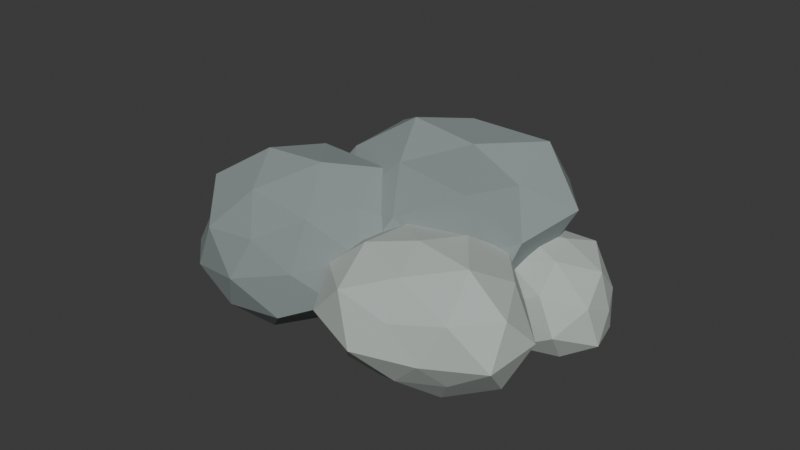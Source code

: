 # Source: StonePile_Source.blend  (saved by Blender 5.2.44; exported with 4.5.12 LTS)
import bpy
from mathutils import Matrix  # noqa: F401  (used for matrix-valued properties, if any)

bpy.ops.wm.read_factory_settings(use_empty=True)
scene = bpy.context.scene
scene.name = 'Scene'

# ---- collections
col_collection = bpy.data.collections.new('Collection'); scene.collection.children.link(col_collection)

# ---- materials (node trees are filled in below, after node groups)
mat_riverstone = bpy.data.materials.new('RiverStone')
mat_riverstone.diffuse_color = (0.26, 0.31, 0.3, 1.0)
mat_riverstonelight = bpy.data.materials.new('RiverStoneLight')
mat_riverstonelight.diffuse_color = (0.46, 0.51, 0.48, 1.0)

# ---- material node trees
mat_riverstone.use_nodes = True; mat_riverstone.node_tree.nodes.clear()
_N = mat_riverstone.node_tree.nodes; _L = mat_riverstone.node_tree.links
n0 = _N.new('ShaderNodeBsdfPrincipled'); n0.name = 'BSDF - Pré-fundamentado'; n0.location = (-200, 100)
n0.inputs[0].default_value = (0.26, 0.31, 0.3, 1.0)
n0.inputs[2].default_value = 0.92
n0.inputs[10].default_value = 0.005
n1 = _N.new('ShaderNodeOutputMaterial'); n1.name = 'Saída de material'; n1.location = (200, 100)
_L.new(n0.outputs[0], n1.inputs[0])
n1.is_active_output = True
mat_riverstonelight.use_nodes = True; mat_riverstonelight.node_tree.nodes.clear()
_N = mat_riverstonelight.node_tree.nodes; _L = mat_riverstonelight.node_tree.links
n0 = _N.new('ShaderNodeBsdfPrincipled'); n0.name = 'BSDF - Pré-fundamentado'; n0.location = (-200, 100)
n0.inputs[0].default_value = (0.46, 0.51, 0.48, 1.0)
n0.inputs[2].default_value = 0.88
n0.inputs[10].default_value = 0.005
n1 = _N.new('ShaderNodeOutputMaterial'); n1.name = 'Saída de material'; n1.location = (200, 100)
_L.new(n0.outputs[0], n1.inputs[0])
n1.is_active_output = True

# ---- world
world_world = bpy.data.worlds.new('World'); scene.world = world_world
world_world.use_nodes = True; world_world.node_tree.nodes.clear()
_N = world_world.node_tree.nodes; _L = world_world.node_tree.links
n0 = _N.new('ShaderNodeOutputWorld'); n0.name = 'World Output'; n0.location = (200, 100)
n1 = _N.new('ShaderNodeBackground'); n1.name = 'Background'; n1.location = (-200, 100)
n1.inputs[0].default_value = (0.05088, 0.05088, 0.05088, 1.0)
_L.new(n1.outputs[0], n0.inputs[0])
n0.is_active_output = True
world_world.color = (0.05088, 0.05088, 0.05088)
world_world.sun_shadow_jitter_overblur = 0.0

# ---- meshes
me_esfera_icosa_drica_019 = bpy.data.meshes.new('Esfera icosaédrica.019')
me_esfera_icosa_drica_019.from_pydata([(0.0, 0.0, -0.3218), (0.3096, -0.1761, -0.1331), (-0.116, -0.2794, -0.1306), (-0.3867, 0.0, -0.1345), (-0.1238, 0.2983, -0.1394), (0.3194, 0.1816, -0.1373), (0.107, -0.2577, 0.1204), (-0.2659, -0.1512, 0.1143), (-0.2863, 0.1628, 0.1231), (0.108, 0.2602, 0.1216), (0.3446, 0.0, 0.1199), (0.0, 0.0, 0.3186), (-0.07333, -0.1766, -0.2671), (0.1683, -0.09567, -0.2341), (0.1129, -0.2719, -0.1571), (0.3433, 0.0, -0.1476), (0.1936, 0.1101, -0.2694), (-0.2155, 0.0, -0.2426), (-0.2688, -0.1529, -0.1429), (-0.06317, 0.1521, -0.2301), (-0.2891, 0.1644, -0.1536), (0.1026, 0.2472, -0.1428), (0.4017, -0.1022, 0.0), (0.4313, 0.1097, 0.0), (0.0, -0.3162, 0.0), (0.227, -0.2445, 0.0), (-0.4408, -0.1121, 0.0), (-0.2439, -0.2627, 0.0), (-0.2195, 0.2364, 0.0), (-0.3509, 0.08924, 0.0), (0.2205, 0.2376, 0.0), (0.0, 0.3339, 0.0), (0.3049, -0.1734, 0.162), (-0.1068, -0.2572, 0.1486), (-0.3153, 0.0, 0.1356), (-0.1057, 0.2547, 0.1471), (0.3188, 0.1813, 0.1694), (0.06773, -0.1631, 0.2467), (0.2423, 0.0, 0.2727), (-0.1913, -0.1088, 0.2662), (-0.1554, 0.08838, 0.2163), (0.07082, 0.1706, 0.258)], [], [(0, 13, 12), (1, 13, 15), (0, 12, 17), (0, 17, 19), (0, 19, 16), (1, 15, 22), (2, 14, 24), (3, 18, 26), (4, 20, 28), (5, 21, 30), (1, 22, 25), (2, 24, 27), (3, 26, 29), (4, 28, 31), (5, 30, 23), (6, 32, 37), (7, 33, 39), (8, 34, 40), (9, 35, 41), (10, 36, 38), (38, 41, 11), (38, 36, 41), (36, 9, 41), (41, 40, 11), (41, 35, 40), (35, 8, 40), (40, 39, 11), (40, 34, 39), (34, 7, 39), (39, 37, 11), (39, 33, 37), (33, 6, 37), (37, 38, 11), (37, 32, 38), (32, 10, 38), (23, 36, 10), (23, 30, 36), (30, 9, 36), (31, 35, 9), (31, 28, 35), (28, 8, 35), (29, 34, 8), (29, 26, 34), (26, 7, 34), (27, 33, 7), (27, 24, 33), (24, 6, 33), (25, 32, 6), (25, 22, 32), (22, 10, 32), (30, 31, 9), (30, 21, 31), (21, 4, 31), (28, 29, 8), (28, 20, 29), (20, 3, 29), (26, 27, 7), (26, 18, 27), (18, 2, 27), (24, 25, 6), (24, 14, 25), (14, 1, 25), (22, 23, 10), (22, 15, 23), (15, 5, 23), (16, 21, 5), (16, 19, 21), (19, 4, 21), (19, 20, 4), (19, 17, 20), (17, 3, 20), (17, 18, 3), (17, 12, 18), (12, 2, 18), (15, 16, 5), (15, 13, 16), (13, 0, 16), (12, 14, 2), (12, 13, 14), (13, 1, 14)])
_uv = me_esfera_icosa_drica_019.uv_layers.new(name='Mapa UV')
_uv.uv.foreach_set('vector', [0.1818, 0.0, 0.2273, 0.07873, 0.1364, 0.07873, 0.2727, 0.1575, 0.3182, 0.07873, 0.3636, 0.1575, 0.9091, 0.0, 0.9545, 0.07873, 0.8636, 0.07873, 0.7273, 0.0, 0.7727, 0.07873, 0.6818, 0.07873, 0.5455, 0.0, 0.5909, 0.07873, 0.5, 0.07873, 0.2727, 0.1575, 0.3636, 0.1575, 0.3182, 0.2362, 0.09091, 0.1575, 0.1818, 0.1575, 0.1364, 0.2362, 0.8182, 0.1575, 0.9091, 0.1575, 0.8636, 0.2362, 0.6364, 0.1575, 0.7273, 0.1575, 0.6818, 0.2362, 0.4545, 0.1575, 0.5455, 0.1575, 0.5, 0.2362, 0.2727, 0.1575, 0.3182, 0.2362, 0.2273, 0.2362, 0.09091, 0.1575, 0.1364, 0.2362, 0.04546, 0.2362, 0.8182, 0.1575, 0.8636, 0.2362, 0.7727, 0.2362, 0.6364, 0.1575, 0.6818, 0.2362, 0.5909, 0.2362, 0.4545, 0.1575, 0.5, 0.2362, 0.4091, 0.2362, 0.1818, 0.3149, 0.2727, 0.3149, 0.2273, 0.3937, 0.0, 0.3149, 0.09091, 0.3149, 0.04546, 0.3937, 0.7273, 0.3149, 0.8182, 0.3149, 0.7727, 0.3937, 0.5455, 0.3149, 0.6364, 0.3149, 0.5909, 0.3937, 0.3636, 0.3149, 0.4545, 0.3149, 0.4091, 0.3937, 0.4091, 0.3937, 0.5, 0.3937, 0.4545, 0.4724, 0.4091, 0.3937, 0.4545, 0.3149, 0.5, 0.3937, 0.4545, 0.3149, 0.5455, 0.3149, 0.5, 0.3937, 0.5909, 0.3937, 0.6818, 0.3937, 0.6364, 0.4724, 0.5909, 0.3937, 0.6364, 0.3149, 0.6818, 0.3937, 0.6364, 0.3149, 0.7273, 0.3149, 0.6818, 0.3937, 0.7727, 0.3937, 0.8636, 0.3937, 0.8182, 0.4724, 0.7727, 0.3937, 0.8182, 0.3149, 0.8636, 0.3937, 0.8182, 0.3149, 0.9091, 0.3149, 0.8636, 0.3937, 0.04546, 0.3937, 0.1364, 0.3937, 0.09091, 0.4724, 0.04546, 0.3937, 0.09091, 0.3149, 0.1364, 0.3937, 0.09091, 0.3149, 0.1818, 0.3149, 0.1364, 0.3937, 0.2273, 0.3937, 0.3182, 0.3937, 0.2727, 0.4724, 0.2273, 0.3937, 0.2727, 0.3149, 0.3182, 0.3937, 0.2727, 0.3149, 0.3636, 0.3149, 0.3182, 0.3937, 0.4091, 0.2362, 0.4545, 0.3149, 0.3636, 0.3149, 0.4091, 0.2362, 0.5, 0.2362, 0.4545, 0.3149, 0.5, 0.2362, 0.5455, 0.3149, 0.4545, 0.3149, 0.5909, 0.2362, 0.6364, 0.3149, 0.5455, 0.3149, 0.5909, 0.2362, 0.6818, 0.2362, 0.6364, 0.3149, 0.6818, 0.2362, 0.7273, 0.3149, 0.6364, 0.3149, 0.7727, 0.2362, 0.8182, 0.3149, 0.7273, 0.3149, 0.7727, 0.2362, 0.8636, 0.2362, 0.8182, 0.3149, 0.8636, 0.2362, 0.9091, 0.3149, 0.8182, 0.3149, 0.04546, 0.2362, 0.09091, 0.3149, 0.0, 0.3149, 0.04546, 0.2362, 0.1364, 0.2362, 0.09091, 0.3149, 0.1364, 0.2362, 0.1818, 0.3149, 0.09091, 0.3149, 0.2273, 0.2362, 0.2727, 0.3149, 0.1818, 0.3149, 0.2273, 0.2362, 0.3182, 0.2362, 0.2727, 0.3149, 0.3182, 0.2362, 0.3636, 0.3149, 0.2727, 0.3149, 0.5, 0.2362, 0.5909, 0.2362, 0.5455, 0.3149, 0.5, 0.2362, 0.5455, 0.1575, 0.5909, 0.2362, 0.5455, 0.1575, 0.6364, 0.1575, 0.5909, 0.2362, 0.6818, 0.2362, 0.7727, 0.2362, 0.7273, 0.3149, 0.6818, 0.2362, 0.7273, 0.1575, 0.7727, 0.2362, 0.7273, 0.1575, 0.8182, 0.1575, 0.7727, 0.2362, 0.8636, 0.2362, 0.9545, 0.2362, 0.9091, 0.3149, 0.8636, 0.2362, 0.9091, 0.1575, 0.9545, 0.2362, 0.9091, 0.1575, 1.0, 0.1575, 0.9545, 0.2362, 0.1364, 0.2362, 0.2273, 0.2362, 0.1818, 0.3149, 0.1364, 0.2362, 0.1818, 0.1575, 0.2273, 0.2362, 0.1818, 0.1575, 0.2727, 0.1575, 0.2273, 0.2362, 0.3182, 0.2362, 0.4091, 0.2362, 0.3636, 0.3149, 0.3182, 0.2362, 0.3636, 0.1575, 0.4091, 0.2362, 0.3636, 0.1575, 0.4545, 0.1575, 0.4091, 0.2362, 0.5, 0.07873, 0.5455, 0.1575, 0.4545, 0.1575, 0.5, 0.07873, 0.5909, 0.07873, 0.5455, 0.1575, 0.5909, 0.07873, 0.6364, 0.1575, 0.5455, 0.1575, 0.6818, 0.07873, 0.7273, 0.1575, 0.6364, 0.1575, 0.6818, 0.07873, 0.7727, 0.07873, 0.7273, 0.1575, 0.7727, 0.07873, 0.8182, 0.1575, 0.7273, 0.1575, 0.8636, 0.07873, 0.9091, 0.1575, 0.8182, 0.1575, 0.8636, 0.07873, 0.9545, 0.07873, 0.9091, 0.1575, 0.9545, 0.07873, 1.0, 0.1575, 0.9091, 0.1575, 0.3636, 0.1575, 0.4091, 0.07873, 0.4545, 0.1575, 0.3636, 0.1575, 0.3182, 0.07873, 0.4091, 0.07873, 0.3182, 0.07873, 0.3636, 0.0, 0.4091, 0.07873, 0.1364, 0.07873, 0.1818, 0.1575, 0.09091, 0.1575, 0.1364, 0.07873, 0.2273, 0.07873, 0.1818, 0.1575, 0.2273, 0.07873, 0.2727, 0.1575, 0.1818, 0.1575])
me_esfera_icosa_drica_019.materials.append(mat_riverstone)
me_esfera_icosa_drica_019.update()
me_esfera_icosa_drica_020 = bpy.data.meshes.new('Esfera icosaédrica.020')
me_esfera_icosa_drica_020.from_pydata([(0.0, 0.0, -0.258), (0.2354, -0.1339, -0.1012), (-0.09762, -0.2351, -0.1099), (-0.3174, 0.0, -0.1104), (-0.11, 0.2649, -0.1238), (0.2831, 0.1609, -0.1217), (0.09354, -0.2253, 0.1053), (-0.2597, -0.1476, 0.1116), (-0.2396, 0.1362, 0.103), (0.109, 0.2625, 0.1227), (0.3495, 0.0, 0.1216), (0.0, 0.0, 0.2375), (-0.06023, -0.1451, -0.2194), (0.1566, -0.08904, -0.2179), (0.08646, -0.2082, -0.1203), (0.3244, 0.0, -0.1395), (0.154, 0.08759, -0.2143), (-0.2012, 0.0, -0.2265), (-0.2487, -0.1414, -0.1322), (-0.0513, 0.1236, -0.1869), (-0.2365, 0.1345, -0.1257), (0.08344, 0.201, -0.1161), (0.3764, -0.09571, 0.0), (0.3723, 0.09466, 0.0), (0.0, -0.3032, 0.0), (0.2012, -0.2167, 0.0), (-0.305, -0.07756, 0.0), (-0.23, -0.2478, 0.0), (-0.2335, 0.2515, 0.0), (-0.3073, 0.07814, 0.0), (0.2102, 0.2264, 0.0), (0.0, 0.2518, 0.0), (0.2624, -0.1492, 0.1394), (-0.1003, -0.2417, 0.1396), (-0.278, 0.0, 0.1195), (-0.09376, 0.2258, 0.1304), (0.2499, 0.1421, 0.1328), (0.055, -0.1325, 0.2004), (0.2055, 0.0, 0.2313), (-0.1498, -0.08517, 0.2084), (-0.1421, 0.08077, 0.1976), (0.05884, 0.1417, 0.2143)], [], [(0, 13, 12), (1, 13, 15), (0, 12, 17), (0, 17, 19), (0, 19, 16), (1, 15, 22), (2, 14, 24), (3, 18, 26), (4, 20, 28), (5, 21, 30), (1, 22, 25), (2, 24, 27), (3, 26, 29), (4, 28, 31), (5, 30, 23), (6, 32, 37), (7, 33, 39), (8, 34, 40), (9, 35, 41), (10, 36, 38), (38, 41, 11), (38, 36, 41), (36, 9, 41), (41, 40, 11), (41, 35, 40), (35, 8, 40), (40, 39, 11), (40, 34, 39), (34, 7, 39), (39, 37, 11), (39, 33, 37), (33, 6, 37), (37, 38, 11), (37, 32, 38), (32, 10, 38), (23, 36, 10), (23, 30, 36), (30, 9, 36), (31, 35, 9), (31, 28, 35), (28, 8, 35), (29, 34, 8), (29, 26, 34), (26, 7, 34), (27, 33, 7), (27, 24, 33), (24, 6, 33), (25, 32, 6), (25, 22, 32), (22, 10, 32), (30, 31, 9), (30, 21, 31), (21, 4, 31), (28, 29, 8), (28, 20, 29), (20, 3, 29), (26, 27, 7), (26, 18, 27), (18, 2, 27), (24, 25, 6), (24, 14, 25), (14, 1, 25), (22, 23, 10), (22, 15, 23), (15, 5, 23), (16, 21, 5), (16, 19, 21), (19, 4, 21), (19, 20, 4), (19, 17, 20), (17, 3, 20), (17, 18, 3), (17, 12, 18), (12, 2, 18), (15, 16, 5), (15, 13, 16), (13, 0, 16), (12, 14, 2), (12, 13, 14), (13, 1, 14)])
_uv = me_esfera_icosa_drica_020.uv_layers.new(name='Mapa UV')
_uv.uv.foreach_set('vector', [0.1818, 0.0, 0.2273, 0.07873, 0.1364, 0.07873, 0.2727, 0.1575, 0.3182, 0.07873, 0.3636, 0.1575, 0.9091, 0.0, 0.9545, 0.07873, 0.8636, 0.07873, 0.7273, 0.0, 0.7727, 0.07873, 0.6818, 0.07873, 0.5455, 0.0, 0.5909, 0.07873, 0.5, 0.07873, 0.2727, 0.1575, 0.3636, 0.1575, 0.3182, 0.2362, 0.09091, 0.1575, 0.1818, 0.1575, 0.1364, 0.2362, 0.8182, 0.1575, 0.9091, 0.1575, 0.8636, 0.2362, 0.6364, 0.1575, 0.7273, 0.1575, 0.6818, 0.2362, 0.4545, 0.1575, 0.5455, 0.1575, 0.5, 0.2362, 0.2727, 0.1575, 0.3182, 0.2362, 0.2273, 0.2362, 0.09091, 0.1575, 0.1364, 0.2362, 0.04546, 0.2362, 0.8182, 0.1575, 0.8636, 0.2362, 0.7727, 0.2362, 0.6364, 0.1575, 0.6818, 0.2362, 0.5909, 0.2362, 0.4545, 0.1575, 0.5, 0.2362, 0.4091, 0.2362, 0.1818, 0.3149, 0.2727, 0.3149, 0.2273, 0.3937, 0.0, 0.3149, 0.09091, 0.3149, 0.04546, 0.3937, 0.7273, 0.3149, 0.8182, 0.3149, 0.7727, 0.3937, 0.5455, 0.3149, 0.6364, 0.3149, 0.5909, 0.3937, 0.3636, 0.3149, 0.4545, 0.3149, 0.4091, 0.3937, 0.4091, 0.3937, 0.5, 0.3937, 0.4545, 0.4724, 0.4091, 0.3937, 0.4545, 0.3149, 0.5, 0.3937, 0.4545, 0.3149, 0.5455, 0.3149, 0.5, 0.3937, 0.5909, 0.3937, 0.6818, 0.3937, 0.6364, 0.4724, 0.5909, 0.3937, 0.6364, 0.3149, 0.6818, 0.3937, 0.6364, 0.3149, 0.7273, 0.3149, 0.6818, 0.3937, 0.7727, 0.3937, 0.8636, 0.3937, 0.8182, 0.4724, 0.7727, 0.3937, 0.8182, 0.3149, 0.8636, 0.3937, 0.8182, 0.3149, 0.9091, 0.3149, 0.8636, 0.3937, 0.04546, 0.3937, 0.1364, 0.3937, 0.09091, 0.4724, 0.04546, 0.3937, 0.09091, 0.3149, 0.1364, 0.3937, 0.09091, 0.3149, 0.1818, 0.3149, 0.1364, 0.3937, 0.2273, 0.3937, 0.3182, 0.3937, 0.2727, 0.4724, 0.2273, 0.3937, 0.2727, 0.3149, 0.3182, 0.3937, 0.2727, 0.3149, 0.3636, 0.3149, 0.3182, 0.3937, 0.4091, 0.2362, 0.4545, 0.3149, 0.3636, 0.3149, 0.4091, 0.2362, 0.5, 0.2362, 0.4545, 0.3149, 0.5, 0.2362, 0.5455, 0.3149, 0.4545, 0.3149, 0.5909, 0.2362, 0.6364, 0.3149, 0.5455, 0.3149, 0.5909, 0.2362, 0.6818, 0.2362, 0.6364, 0.3149, 0.6818, 0.2362, 0.7273, 0.3149, 0.6364, 0.3149, 0.7727, 0.2362, 0.8182, 0.3149, 0.7273, 0.3149, 0.7727, 0.2362, 0.8636, 0.2362, 0.8182, 0.3149, 0.8636, 0.2362, 0.9091, 0.3149, 0.8182, 0.3149, 0.04546, 0.2362, 0.09091, 0.3149, 0.0, 0.3149, 0.04546, 0.2362, 0.1364, 0.2362, 0.09091, 0.3149, 0.1364, 0.2362, 0.1818, 0.3149, 0.09091, 0.3149, 0.2273, 0.2362, 0.2727, 0.3149, 0.1818, 0.3149, 0.2273, 0.2362, 0.3182, 0.2362, 0.2727, 0.3149, 0.3182, 0.2362, 0.3636, 0.3149, 0.2727, 0.3149, 0.5, 0.2362, 0.5909, 0.2362, 0.5455, 0.3149, 0.5, 0.2362, 0.5455, 0.1575, 0.5909, 0.2362, 0.5455, 0.1575, 0.6364, 0.1575, 0.5909, 0.2362, 0.6818, 0.2362, 0.7727, 0.2362, 0.7273, 0.3149, 0.6818, 0.2362, 0.7273, 0.1575, 0.7727, 0.2362, 0.7273, 0.1575, 0.8182, 0.1575, 0.7727, 0.2362, 0.8636, 0.2362, 0.9545, 0.2362, 0.9091, 0.3149, 0.8636, 0.2362, 0.9091, 0.1575, 0.9545, 0.2362, 0.9091, 0.1575, 1.0, 0.1575, 0.9545, 0.2362, 0.1364, 0.2362, 0.2273, 0.2362, 0.1818, 0.3149, 0.1364, 0.2362, 0.1818, 0.1575, 0.2273, 0.2362, 0.1818, 0.1575, 0.2727, 0.1575, 0.2273, 0.2362, 0.3182, 0.2362, 0.4091, 0.2362, 0.3636, 0.3149, 0.3182, 0.2362, 0.3636, 0.1575, 0.4091, 0.2362, 0.3636, 0.1575, 0.4545, 0.1575, 0.4091, 0.2362, 0.5, 0.07873, 0.5455, 0.1575, 0.4545, 0.1575, 0.5, 0.07873, 0.5909, 0.07873, 0.5455, 0.1575, 0.5909, 0.07873, 0.6364, 0.1575, 0.5455, 0.1575, 0.6818, 0.07873, 0.7273, 0.1575, 0.6364, 0.1575, 0.6818, 0.07873, 0.7727, 0.07873, 0.7273, 0.1575, 0.7727, 0.07873, 0.8182, 0.1575, 0.7273, 0.1575, 0.8636, 0.07873, 0.9091, 0.1575, 0.8182, 0.1575, 0.8636, 0.07873, 0.9545, 0.07873, 0.9091, 0.1575, 0.9545, 0.07873, 1.0, 0.1575, 0.9091, 0.1575, 0.3636, 0.1575, 0.4091, 0.07873, 0.4545, 0.1575, 0.3636, 0.1575, 0.3182, 0.07873, 0.4091, 0.07873, 0.3182, 0.07873, 0.3636, 0.0, 0.4091, 0.07873, 0.1364, 0.07873, 0.1818, 0.1575, 0.09091, 0.1575, 0.1364, 0.07873, 0.2273, 0.07873, 0.1818, 0.1575, 0.2273, 0.07873, 0.2727, 0.1575, 0.1818, 0.1575])
me_esfera_icosa_drica_020.materials.append(mat_riverstonelight)
me_esfera_icosa_drica_020.update()
me_esfera_icosa_drica_021 = bpy.data.meshes.new('Esfera icosaédrica.021')
me_esfera_icosa_drica_021.from_pydata([(0.0, 0.0, -0.3759), (0.3621, -0.2059, -0.1557), (-0.1315, -0.3168, -0.148), (-0.4338, 0.0, -0.1509), (-0.1214, 0.2923, -0.1366), (0.3264, 0.1856, -0.1403), (0.1283, -0.3091, 0.1444), (-0.3569, -0.2029, 0.1535), (-0.3269, 0.1859, 0.1405), (0.1245, 0.3, 0.1402), (0.3875, 0.0, 0.1348), (0.0, 0.0, 0.3466), (-0.07336, -0.1767, -0.2672), (0.2254, -0.1282, -0.3136), (0.1379, -0.3322, -0.1919), (0.3685, 0.0, -0.1585), (0.1925, 0.1095, -0.2678), (-0.2642, 0.0, -0.2974), (-0.3096, -0.176, -0.1645), (-0.07154, 0.1723, -0.2606), (-0.3671, 0.2088, -0.1951), (0.1291, 0.311, -0.1797), (0.4563, -0.116, 0.0), (0.4907, 0.1248, 0.0), (0.0, -0.4059, 0.0), (0.2628, -0.2831, 0.0), (-0.4149, -0.1055, 0.0), (-0.2792, -0.3007, 0.0), (-0.2787, 0.3002, 0.0), (-0.4557, 0.1159, 0.0), (0.2995, 0.3226, 0.0), (0.0, 0.3937, 0.0), (0.371, -0.211, 0.1972), (-0.1147, -0.2763, 0.1596), (-0.4013, 0.0, 0.1725), (-0.1221, 0.294, 0.1698), (0.3612, 0.2054, 0.192), (0.07373, -0.1776, 0.2686), (0.235, 0.0, 0.2646), (-0.2029, -0.1154, 0.2823), (-0.2016, 0.1146, 0.2805), (0.0743, 0.179, 0.2706)], [], [(0, 13, 12), (1, 13, 15), (0, 12, 17), (0, 17, 19), (0, 19, 16), (1, 15, 22), (2, 14, 24), (3, 18, 26), (4, 20, 28), (5, 21, 30), (1, 22, 25), (2, 24, 27), (3, 26, 29), (4, 28, 31), (5, 30, 23), (6, 32, 37), (7, 33, 39), (8, 34, 40), (9, 35, 41), (10, 36, 38), (38, 41, 11), (38, 36, 41), (36, 9, 41), (41, 40, 11), (41, 35, 40), (35, 8, 40), (40, 39, 11), (40, 34, 39), (34, 7, 39), (39, 37, 11), (39, 33, 37), (33, 6, 37), (37, 38, 11), (37, 32, 38), (32, 10, 38), (23, 36, 10), (23, 30, 36), (30, 9, 36), (31, 35, 9), (31, 28, 35), (28, 8, 35), (29, 34, 8), (29, 26, 34), (26, 7, 34), (27, 33, 7), (27, 24, 33), (24, 6, 33), (25, 32, 6), (25, 22, 32), (22, 10, 32), (30, 31, 9), (30, 21, 31), (21, 4, 31), (28, 29, 8), (28, 20, 29), (20, 3, 29), (26, 27, 7), (26, 18, 27), (18, 2, 27), (24, 25, 6), (24, 14, 25), (14, 1, 25), (22, 23, 10), (22, 15, 23), (15, 5, 23), (16, 21, 5), (16, 19, 21), (19, 4, 21), (19, 20, 4), (19, 17, 20), (17, 3, 20), (17, 18, 3), (17, 12, 18), (12, 2, 18), (15, 16, 5), (15, 13, 16), (13, 0, 16), (12, 14, 2), (12, 13, 14), (13, 1, 14)])
_uv = me_esfera_icosa_drica_021.uv_layers.new(name='Mapa UV')
_uv.uv.foreach_set('vector', [0.1818, 0.0, 0.2273, 0.07873, 0.1364, 0.07873, 0.2727, 0.1575, 0.3182, 0.07873, 0.3636, 0.1575, 0.9091, 0.0, 0.9545, 0.07873, 0.8636, 0.07873, 0.7273, 0.0, 0.7727, 0.07873, 0.6818, 0.07873, 0.5455, 0.0, 0.5909, 0.07873, 0.5, 0.07873, 0.2727, 0.1575, 0.3636, 0.1575, 0.3182, 0.2362, 0.09091, 0.1575, 0.1818, 0.1575, 0.1364, 0.2362, 0.8182, 0.1575, 0.9091, 0.1575, 0.8636, 0.2362, 0.6364, 0.1575, 0.7273, 0.1575, 0.6818, 0.2362, 0.4545, 0.1575, 0.5455, 0.1575, 0.5, 0.2362, 0.2727, 0.1575, 0.3182, 0.2362, 0.2273, 0.2362, 0.09091, 0.1575, 0.1364, 0.2362, 0.04546, 0.2362, 0.8182, 0.1575, 0.8636, 0.2362, 0.7727, 0.2362, 0.6364, 0.1575, 0.6818, 0.2362, 0.5909, 0.2362, 0.4545, 0.1575, 0.5, 0.2362, 0.4091, 0.2362, 0.1818, 0.3149, 0.2727, 0.3149, 0.2273, 0.3937, 0.0, 0.3149, 0.09091, 0.3149, 0.04546, 0.3937, 0.7273, 0.3149, 0.8182, 0.3149, 0.7727, 0.3937, 0.5455, 0.3149, 0.6364, 0.3149, 0.5909, 0.3937, 0.3636, 0.3149, 0.4545, 0.3149, 0.4091, 0.3937, 0.4091, 0.3937, 0.5, 0.3937, 0.4545, 0.4724, 0.4091, 0.3937, 0.4545, 0.3149, 0.5, 0.3937, 0.4545, 0.3149, 0.5455, 0.3149, 0.5, 0.3937, 0.5909, 0.3937, 0.6818, 0.3937, 0.6364, 0.4724, 0.5909, 0.3937, 0.6364, 0.3149, 0.6818, 0.3937, 0.6364, 0.3149, 0.7273, 0.3149, 0.6818, 0.3937, 0.7727, 0.3937, 0.8636, 0.3937, 0.8182, 0.4724, 0.7727, 0.3937, 0.8182, 0.3149, 0.8636, 0.3937, 0.8182, 0.3149, 0.9091, 0.3149, 0.8636, 0.3937, 0.04546, 0.3937, 0.1364, 0.3937, 0.09091, 0.4724, 0.04546, 0.3937, 0.09091, 0.3149, 0.1364, 0.3937, 0.09091, 0.3149, 0.1818, 0.3149, 0.1364, 0.3937, 0.2273, 0.3937, 0.3182, 0.3937, 0.2727, 0.4724, 0.2273, 0.3937, 0.2727, 0.3149, 0.3182, 0.3937, 0.2727, 0.3149, 0.3636, 0.3149, 0.3182, 0.3937, 0.4091, 0.2362, 0.4545, 0.3149, 0.3636, 0.3149, 0.4091, 0.2362, 0.5, 0.2362, 0.4545, 0.3149, 0.5, 0.2362, 0.5455, 0.3149, 0.4545, 0.3149, 0.5909, 0.2362, 0.6364, 0.3149, 0.5455, 0.3149, 0.5909, 0.2362, 0.6818, 0.2362, 0.6364, 0.3149, 0.6818, 0.2362, 0.7273, 0.3149, 0.6364, 0.3149, 0.7727, 0.2362, 0.8182, 0.3149, 0.7273, 0.3149, 0.7727, 0.2362, 0.8636, 0.2362, 0.8182, 0.3149, 0.8636, 0.2362, 0.9091, 0.3149, 0.8182, 0.3149, 0.04546, 0.2362, 0.09091, 0.3149, 0.0, 0.3149, 0.04546, 0.2362, 0.1364, 0.2362, 0.09091, 0.3149, 0.1364, 0.2362, 0.1818, 0.3149, 0.09091, 0.3149, 0.2273, 0.2362, 0.2727, 0.3149, 0.1818, 0.3149, 0.2273, 0.2362, 0.3182, 0.2362, 0.2727, 0.3149, 0.3182, 0.2362, 0.3636, 0.3149, 0.2727, 0.3149, 0.5, 0.2362, 0.5909, 0.2362, 0.5455, 0.3149, 0.5, 0.2362, 0.5455, 0.1575, 0.5909, 0.2362, 0.5455, 0.1575, 0.6364, 0.1575, 0.5909, 0.2362, 0.6818, 0.2362, 0.7727, 0.2362, 0.7273, 0.3149, 0.6818, 0.2362, 0.7273, 0.1575, 0.7727, 0.2362, 0.7273, 0.1575, 0.8182, 0.1575, 0.7727, 0.2362, 0.8636, 0.2362, 0.9545, 0.2362, 0.9091, 0.3149, 0.8636, 0.2362, 0.9091, 0.1575, 0.9545, 0.2362, 0.9091, 0.1575, 1.0, 0.1575, 0.9545, 0.2362, 0.1364, 0.2362, 0.2273, 0.2362, 0.1818, 0.3149, 0.1364, 0.2362, 0.1818, 0.1575, 0.2273, 0.2362, 0.1818, 0.1575, 0.2727, 0.1575, 0.2273, 0.2362, 0.3182, 0.2362, 0.4091, 0.2362, 0.3636, 0.3149, 0.3182, 0.2362, 0.3636, 0.1575, 0.4091, 0.2362, 0.3636, 0.1575, 0.4545, 0.1575, 0.4091, 0.2362, 0.5, 0.07873, 0.5455, 0.1575, 0.4545, 0.1575, 0.5, 0.07873, 0.5909, 0.07873, 0.5455, 0.1575, 0.5909, 0.07873, 0.6364, 0.1575, 0.5455, 0.1575, 0.6818, 0.07873, 0.7273, 0.1575, 0.6364, 0.1575, 0.6818, 0.07873, 0.7727, 0.07873, 0.7273, 0.1575, 0.7727, 0.07873, 0.8182, 0.1575, 0.7273, 0.1575, 0.8636, 0.07873, 0.9091, 0.1575, 0.8182, 0.1575, 0.8636, 0.07873, 0.9545, 0.07873, 0.9091, 0.1575, 0.9545, 0.07873, 1.0, 0.1575, 0.9091, 0.1575, 0.3636, 0.1575, 0.4091, 0.07873, 0.4545, 0.1575, 0.3636, 0.1575, 0.3182, 0.07873, 0.4091, 0.07873, 0.3182, 0.07873, 0.3636, 0.0, 0.4091, 0.07873, 0.1364, 0.07873, 0.1818, 0.1575, 0.09091, 0.1575, 0.1364, 0.07873, 0.2273, 0.07873, 0.1818, 0.1575, 0.2273, 0.07873, 0.2727, 0.1575, 0.1818, 0.1575])
me_esfera_icosa_drica_021.materials.append(mat_riverstone)
me_esfera_icosa_drica_021.update()
me_esfera_icosa_drica_022 = bpy.data.meshes.new('Esfera icosaédrica.022')
me_esfera_icosa_drica_022.from_pydata([(0.0, 0.0, -0.2156), (0.2089, -0.1188, -0.0898), (-0.07032, -0.1694, -0.07916), (-0.2857, 0.0, -0.09936), (-0.08518, 0.2052, -0.09588), (0.2296, 0.1305, -0.09872), (0.08689, -0.2093, 0.09781), (-0.2236, -0.1272, 0.09615), (-0.1898, 0.1079, 0.08162), (0.07855, 0.1892, 0.08842), (0.2376, 0.0, 0.08263), (0.0, 0.0, 0.1937), (-0.04142, -0.09978, -0.1509), (0.1178, -0.06697, -0.1639), (0.0837, -0.2016, -0.1165), (0.2289, 0.0, -0.09843), (0.1296, 0.07367, -0.1803), (-0.1483, 0.0, -0.1669), (-0.1926, -0.1095, -0.1024), (-0.05142, 0.1238, -0.1873), (-0.2196, 0.1249, -0.1167), (0.07597, 0.183, -0.1057), (0.2855, -0.07259, 0.0), (0.2488, 0.06326, 0.0), (0.0, -0.2123, 0.0), (0.1865, -0.2009, 0.0), (-0.2764, -0.07028, 0.0), (-0.1693, -0.1824, 0.0), (-0.1776, 0.1913, 0.0), (-0.2424, 0.06164, 0.0), (0.171, 0.1842, 0.0), (0.0, 0.2234, 0.0), (0.2129, -0.121, 0.1131), (-0.06881, -0.1657, 0.09573), (-0.2694, 0.0, 0.1158), (-0.06742, 0.1624, 0.0938), (0.1815, 0.1032, 0.09644), (0.04739, -0.1141, 0.1726), (0.1562, 0.0, 0.1759), (-0.1136, -0.06459, 0.158), (-0.1102, 0.06268, 0.1534), (0.05067, 0.1221, 0.1846)], [], [(0, 13, 12), (1, 13, 15), (0, 12, 17), (0, 17, 19), (0, 19, 16), (1, 15, 22), (2, 14, 24), (3, 18, 26), (4, 20, 28), (5, 21, 30), (1, 22, 25), (2, 24, 27), (3, 26, 29), (4, 28, 31), (5, 30, 23), (6, 32, 37), (7, 33, 39), (8, 34, 40), (9, 35, 41), (10, 36, 38), (38, 41, 11), (38, 36, 41), (36, 9, 41), (41, 40, 11), (41, 35, 40), (35, 8, 40), (40, 39, 11), (40, 34, 39), (34, 7, 39), (39, 37, 11), (39, 33, 37), (33, 6, 37), (37, 38, 11), (37, 32, 38), (32, 10, 38), (23, 36, 10), (23, 30, 36), (30, 9, 36), (31, 35, 9), (31, 28, 35), (28, 8, 35), (29, 34, 8), (29, 26, 34), (26, 7, 34), (27, 33, 7), (27, 24, 33), (24, 6, 33), (25, 32, 6), (25, 22, 32), (22, 10, 32), (30, 31, 9), (30, 21, 31), (21, 4, 31), (28, 29, 8), (28, 20, 29), (20, 3, 29), (26, 27, 7), (26, 18, 27), (18, 2, 27), (24, 25, 6), (24, 14, 25), (14, 1, 25), (22, 23, 10), (22, 15, 23), (15, 5, 23), (16, 21, 5), (16, 19, 21), (19, 4, 21), (19, 20, 4), (19, 17, 20), (17, 3, 20), (17, 18, 3), (17, 12, 18), (12, 2, 18), (15, 16, 5), (15, 13, 16), (13, 0, 16), (12, 14, 2), (12, 13, 14), (13, 1, 14)])
_uv = me_esfera_icosa_drica_022.uv_layers.new(name='Mapa UV')
_uv.uv.foreach_set('vector', [0.1818, 0.0, 0.2273, 0.07873, 0.1364, 0.07873, 0.2727, 0.1575, 0.3182, 0.07873, 0.3636, 0.1575, 0.9091, 0.0, 0.9545, 0.07873, 0.8636, 0.07873, 0.7273, 0.0, 0.7727, 0.07873, 0.6818, 0.07873, 0.5455, 0.0, 0.5909, 0.07873, 0.5, 0.07873, 0.2727, 0.1575, 0.3636, 0.1575, 0.3182, 0.2362, 0.09091, 0.1575, 0.1818, 0.1575, 0.1364, 0.2362, 0.8182, 0.1575, 0.9091, 0.1575, 0.8636, 0.2362, 0.6364, 0.1575, 0.7273, 0.1575, 0.6818, 0.2362, 0.4545, 0.1575, 0.5455, 0.1575, 0.5, 0.2362, 0.2727, 0.1575, 0.3182, 0.2362, 0.2273, 0.2362, 0.09091, 0.1575, 0.1364, 0.2362, 0.04546, 0.2362, 0.8182, 0.1575, 0.8636, 0.2362, 0.7727, 0.2362, 0.6364, 0.1575, 0.6818, 0.2362, 0.5909, 0.2362, 0.4545, 0.1575, 0.5, 0.2362, 0.4091, 0.2362, 0.1818, 0.3149, 0.2727, 0.3149, 0.2273, 0.3937, 0.0, 0.3149, 0.09091, 0.3149, 0.04546, 0.3937, 0.7273, 0.3149, 0.8182, 0.3149, 0.7727, 0.3937, 0.5455, 0.3149, 0.6364, 0.3149, 0.5909, 0.3937, 0.3636, 0.3149, 0.4545, 0.3149, 0.4091, 0.3937, 0.4091, 0.3937, 0.5, 0.3937, 0.4545, 0.4724, 0.4091, 0.3937, 0.4545, 0.3149, 0.5, 0.3937, 0.4545, 0.3149, 0.5455, 0.3149, 0.5, 0.3937, 0.5909, 0.3937, 0.6818, 0.3937, 0.6364, 0.4724, 0.5909, 0.3937, 0.6364, 0.3149, 0.6818, 0.3937, 0.6364, 0.3149, 0.7273, 0.3149, 0.6818, 0.3937, 0.7727, 0.3937, 0.8636, 0.3937, 0.8182, 0.4724, 0.7727, 0.3937, 0.8182, 0.3149, 0.8636, 0.3937, 0.8182, 0.3149, 0.9091, 0.3149, 0.8636, 0.3937, 0.04546, 0.3937, 0.1364, 0.3937, 0.09091, 0.4724, 0.04546, 0.3937, 0.09091, 0.3149, 0.1364, 0.3937, 0.09091, 0.3149, 0.1818, 0.3149, 0.1364, 0.3937, 0.2273, 0.3937, 0.3182, 0.3937, 0.2727, 0.4724, 0.2273, 0.3937, 0.2727, 0.3149, 0.3182, 0.3937, 0.2727, 0.3149, 0.3636, 0.3149, 0.3182, 0.3937, 0.4091, 0.2362, 0.4545, 0.3149, 0.3636, 0.3149, 0.4091, 0.2362, 0.5, 0.2362, 0.4545, 0.3149, 0.5, 0.2362, 0.5455, 0.3149, 0.4545, 0.3149, 0.5909, 0.2362, 0.6364, 0.3149, 0.5455, 0.3149, 0.5909, 0.2362, 0.6818, 0.2362, 0.6364, 0.3149, 0.6818, 0.2362, 0.7273, 0.3149, 0.6364, 0.3149, 0.7727, 0.2362, 0.8182, 0.3149, 0.7273, 0.3149, 0.7727, 0.2362, 0.8636, 0.2362, 0.8182, 0.3149, 0.8636, 0.2362, 0.9091, 0.3149, 0.8182, 0.3149, 0.04546, 0.2362, 0.09091, 0.3149, 0.0, 0.3149, 0.04546, 0.2362, 0.1364, 0.2362, 0.09091, 0.3149, 0.1364, 0.2362, 0.1818, 0.3149, 0.09091, 0.3149, 0.2273, 0.2362, 0.2727, 0.3149, 0.1818, 0.3149, 0.2273, 0.2362, 0.3182, 0.2362, 0.2727, 0.3149, 0.3182, 0.2362, 0.3636, 0.3149, 0.2727, 0.3149, 0.5, 0.2362, 0.5909, 0.2362, 0.5455, 0.3149, 0.5, 0.2362, 0.5455, 0.1575, 0.5909, 0.2362, 0.5455, 0.1575, 0.6364, 0.1575, 0.5909, 0.2362, 0.6818, 0.2362, 0.7727, 0.2362, 0.7273, 0.3149, 0.6818, 0.2362, 0.7273, 0.1575, 0.7727, 0.2362, 0.7273, 0.1575, 0.8182, 0.1575, 0.7727, 0.2362, 0.8636, 0.2362, 0.9545, 0.2362, 0.9091, 0.3149, 0.8636, 0.2362, 0.9091, 0.1575, 0.9545, 0.2362, 0.9091, 0.1575, 1.0, 0.1575, 0.9545, 0.2362, 0.1364, 0.2362, 0.2273, 0.2362, 0.1818, 0.3149, 0.1364, 0.2362, 0.1818, 0.1575, 0.2273, 0.2362, 0.1818, 0.1575, 0.2727, 0.1575, 0.2273, 0.2362, 0.3182, 0.2362, 0.4091, 0.2362, 0.3636, 0.3149, 0.3182, 0.2362, 0.3636, 0.1575, 0.4091, 0.2362, 0.3636, 0.1575, 0.4545, 0.1575, 0.4091, 0.2362, 0.5, 0.07873, 0.5455, 0.1575, 0.4545, 0.1575, 0.5, 0.07873, 0.5909, 0.07873, 0.5455, 0.1575, 0.5909, 0.07873, 0.6364, 0.1575, 0.5455, 0.1575, 0.6818, 0.07873, 0.7273, 0.1575, 0.6364, 0.1575, 0.6818, 0.07873, 0.7727, 0.07873, 0.7273, 0.1575, 0.7727, 0.07873, 0.8182, 0.1575, 0.7273, 0.1575, 0.8636, 0.07873, 0.9091, 0.1575, 0.8182, 0.1575, 0.8636, 0.07873, 0.9545, 0.07873, 0.9091, 0.1575, 0.9545, 0.07873, 1.0, 0.1575, 0.9091, 0.1575, 0.3636, 0.1575, 0.4091, 0.07873, 0.4545, 0.1575, 0.3636, 0.1575, 0.3182, 0.07873, 0.4091, 0.07873, 0.3182, 0.07873, 0.3636, 0.0, 0.4091, 0.07873, 0.1364, 0.07873, 0.1818, 0.1575, 0.09091, 0.1575, 0.1364, 0.07873, 0.2273, 0.07873, 0.1818, 0.1575, 0.2273, 0.07873, 0.2727, 0.1575, 0.1818, 0.1575])
me_esfera_icosa_drica_022.materials.append(mat_riverstonelight)
me_esfera_icosa_drica_022.update()
me_esfera_icosa_drica_023 = bpy.data.meshes.new('Esfera icosaédrica.023')
me_esfera_icosa_drica_023.from_pydata([(0.0, 0.0, -0.182), (0.1969, -0.112, -0.08467), (-0.07414, -0.1786, -0.08346), (-0.2635, 0.0, -0.09166), (-0.06851, 0.165, -0.07711), (0.2031, 0.1155, -0.08731), (0.06912, -0.1665, 0.0778), (-0.1882, -0.107, 0.08093), (-0.201, 0.1143, 0.08642), (0.0702, 0.1691, 0.07902), (0.2281, 0.0, 0.07934), (0.0, 0.0, 0.1968), (-0.0389, -0.09369, -0.1417), (0.1123, -0.06388, -0.1563), (0.07852, -0.1891, -0.1092), (0.254, 0.0, -0.1092), (0.1019, 0.05791, -0.1417), (-0.1306, 0.0, -0.147), (-0.1733, -0.09852, -0.09208), (-0.04785, 0.1153, -0.1743), (-0.2004, 0.1139, -0.1065), (0.07652, 0.1843, -0.1065), (0.2458, -0.0625, 0.0), (0.2329, 0.05922, 0.0), (0.0, -0.2255, 0.0), (0.1645, -0.1772, 0.0), (-0.2605, -0.06625, 0.0), (-0.1752, -0.1887, 0.0), (-0.1626, 0.1752, 0.0), (-0.2238, 0.0569, 0.0), (0.1688, 0.1818, 0.0), (0.0, 0.1987, 0.0), (0.1908, -0.1085, 0.1014), (-0.07752, -0.1867, 0.1079), (-0.207, 0.0, 0.08901), (-0.06366, 0.1533, 0.08857), (0.1663, 0.09455, 0.08837), (0.0439, -0.1057, 0.1599), (0.1326, 0.0, 0.1493), (-0.1163, -0.06614, 0.1619), (-0.1194, 0.06789, 0.1661), (0.04026, 0.09697, 0.1467)], [], [(0, 13, 12), (1, 13, 15), (0, 12, 17), (0, 17, 19), (0, 19, 16), (1, 15, 22), (2, 14, 24), (3, 18, 26), (4, 20, 28), (5, 21, 30), (1, 22, 25), (2, 24, 27), (3, 26, 29), (4, 28, 31), (5, 30, 23), (6, 32, 37), (7, 33, 39), (8, 34, 40), (9, 35, 41), (10, 36, 38), (38, 41, 11), (38, 36, 41), (36, 9, 41), (41, 40, 11), (41, 35, 40), (35, 8, 40), (40, 39, 11), (40, 34, 39), (34, 7, 39), (39, 37, 11), (39, 33, 37), (33, 6, 37), (37, 38, 11), (37, 32, 38), (32, 10, 38), (23, 36, 10), (23, 30, 36), (30, 9, 36), (31, 35, 9), (31, 28, 35), (28, 8, 35), (29, 34, 8), (29, 26, 34), (26, 7, 34), (27, 33, 7), (27, 24, 33), (24, 6, 33), (25, 32, 6), (25, 22, 32), (22, 10, 32), (30, 31, 9), (30, 21, 31), (21, 4, 31), (28, 29, 8), (28, 20, 29), (20, 3, 29), (26, 27, 7), (26, 18, 27), (18, 2, 27), (24, 25, 6), (24, 14, 25), (14, 1, 25), (22, 23, 10), (22, 15, 23), (15, 5, 23), (16, 21, 5), (16, 19, 21), (19, 4, 21), (19, 20, 4), (19, 17, 20), (17, 3, 20), (17, 18, 3), (17, 12, 18), (12, 2, 18), (15, 16, 5), (15, 13, 16), (13, 0, 16), (12, 14, 2), (12, 13, 14), (13, 1, 14)])
_uv = me_esfera_icosa_drica_023.uv_layers.new(name='Mapa UV')
_uv.uv.foreach_set('vector', [0.1818, 0.0, 0.2273, 0.07873, 0.1364, 0.07873, 0.2727, 0.1575, 0.3182, 0.07873, 0.3636, 0.1575, 0.9091, 0.0, 0.9545, 0.07873, 0.8636, 0.07873, 0.7273, 0.0, 0.7727, 0.07873, 0.6818, 0.07873, 0.5455, 0.0, 0.5909, 0.07873, 0.5, 0.07873, 0.2727, 0.1575, 0.3636, 0.1575, 0.3182, 0.2362, 0.09091, 0.1575, 0.1818, 0.1575, 0.1364, 0.2362, 0.8182, 0.1575, 0.9091, 0.1575, 0.8636, 0.2362, 0.6364, 0.1575, 0.7273, 0.1575, 0.6818, 0.2362, 0.4545, 0.1575, 0.5455, 0.1575, 0.5, 0.2362, 0.2727, 0.1575, 0.3182, 0.2362, 0.2273, 0.2362, 0.09091, 0.1575, 0.1364, 0.2362, 0.04546, 0.2362, 0.8182, 0.1575, 0.8636, 0.2362, 0.7727, 0.2362, 0.6364, 0.1575, 0.6818, 0.2362, 0.5909, 0.2362, 0.4545, 0.1575, 0.5, 0.2362, 0.4091, 0.2362, 0.1818, 0.3149, 0.2727, 0.3149, 0.2273, 0.3937, 0.0, 0.3149, 0.09091, 0.3149, 0.04546, 0.3937, 0.7273, 0.3149, 0.8182, 0.3149, 0.7727, 0.3937, 0.5455, 0.3149, 0.6364, 0.3149, 0.5909, 0.3937, 0.3636, 0.3149, 0.4545, 0.3149, 0.4091, 0.3937, 0.4091, 0.3937, 0.5, 0.3937, 0.4545, 0.4724, 0.4091, 0.3937, 0.4545, 0.3149, 0.5, 0.3937, 0.4545, 0.3149, 0.5455, 0.3149, 0.5, 0.3937, 0.5909, 0.3937, 0.6818, 0.3937, 0.6364, 0.4724, 0.5909, 0.3937, 0.6364, 0.3149, 0.6818, 0.3937, 0.6364, 0.3149, 0.7273, 0.3149, 0.6818, 0.3937, 0.7727, 0.3937, 0.8636, 0.3937, 0.8182, 0.4724, 0.7727, 0.3937, 0.8182, 0.3149, 0.8636, 0.3937, 0.8182, 0.3149, 0.9091, 0.3149, 0.8636, 0.3937, 0.04546, 0.3937, 0.1364, 0.3937, 0.09091, 0.4724, 0.04546, 0.3937, 0.09091, 0.3149, 0.1364, 0.3937, 0.09091, 0.3149, 0.1818, 0.3149, 0.1364, 0.3937, 0.2273, 0.3937, 0.3182, 0.3937, 0.2727, 0.4724, 0.2273, 0.3937, 0.2727, 0.3149, 0.3182, 0.3937, 0.2727, 0.3149, 0.3636, 0.3149, 0.3182, 0.3937, 0.4091, 0.2362, 0.4545, 0.3149, 0.3636, 0.3149, 0.4091, 0.2362, 0.5, 0.2362, 0.4545, 0.3149, 0.5, 0.2362, 0.5455, 0.3149, 0.4545, 0.3149, 0.5909, 0.2362, 0.6364, 0.3149, 0.5455, 0.3149, 0.5909, 0.2362, 0.6818, 0.2362, 0.6364, 0.3149, 0.6818, 0.2362, 0.7273, 0.3149, 0.6364, 0.3149, 0.7727, 0.2362, 0.8182, 0.3149, 0.7273, 0.3149, 0.7727, 0.2362, 0.8636, 0.2362, 0.8182, 0.3149, 0.8636, 0.2362, 0.9091, 0.3149, 0.8182, 0.3149, 0.04546, 0.2362, 0.09091, 0.3149, 0.0, 0.3149, 0.04546, 0.2362, 0.1364, 0.2362, 0.09091, 0.3149, 0.1364, 0.2362, 0.1818, 0.3149, 0.09091, 0.3149, 0.2273, 0.2362, 0.2727, 0.3149, 0.1818, 0.3149, 0.2273, 0.2362, 0.3182, 0.2362, 0.2727, 0.3149, 0.3182, 0.2362, 0.3636, 0.3149, 0.2727, 0.3149, 0.5, 0.2362, 0.5909, 0.2362, 0.5455, 0.3149, 0.5, 0.2362, 0.5455, 0.1575, 0.5909, 0.2362, 0.5455, 0.1575, 0.6364, 0.1575, 0.5909, 0.2362, 0.6818, 0.2362, 0.7727, 0.2362, 0.7273, 0.3149, 0.6818, 0.2362, 0.7273, 0.1575, 0.7727, 0.2362, 0.7273, 0.1575, 0.8182, 0.1575, 0.7727, 0.2362, 0.8636, 0.2362, 0.9545, 0.2362, 0.9091, 0.3149, 0.8636, 0.2362, 0.9091, 0.1575, 0.9545, 0.2362, 0.9091, 0.1575, 1.0, 0.1575, 0.9545, 0.2362, 0.1364, 0.2362, 0.2273, 0.2362, 0.1818, 0.3149, 0.1364, 0.2362, 0.1818, 0.1575, 0.2273, 0.2362, 0.1818, 0.1575, 0.2727, 0.1575, 0.2273, 0.2362, 0.3182, 0.2362, 0.4091, 0.2362, 0.3636, 0.3149, 0.3182, 0.2362, 0.3636, 0.1575, 0.4091, 0.2362, 0.3636, 0.1575, 0.4545, 0.1575, 0.4091, 0.2362, 0.5, 0.07873, 0.5455, 0.1575, 0.4545, 0.1575, 0.5, 0.07873, 0.5909, 0.07873, 0.5455, 0.1575, 0.5909, 0.07873, 0.6364, 0.1575, 0.5455, 0.1575, 0.6818, 0.07873, 0.7273, 0.1575, 0.6364, 0.1575, 0.6818, 0.07873, 0.7727, 0.07873, 0.7273, 0.1575, 0.7727, 0.07873, 0.8182, 0.1575, 0.7273, 0.1575, 0.8636, 0.07873, 0.9091, 0.1575, 0.8182, 0.1575, 0.8636, 0.07873, 0.9545, 0.07873, 0.9091, 0.1575, 0.9545, 0.07873, 1.0, 0.1575, 0.9091, 0.1575, 0.3636, 0.1575, 0.4091, 0.07873, 0.4545, 0.1575, 0.3636, 0.1575, 0.3182, 0.07873, 0.4091, 0.07873, 0.3182, 0.07873, 0.3636, 0.0, 0.4091, 0.07873, 0.1364, 0.07873, 0.1818, 0.1575, 0.09091, 0.1575, 0.1364, 0.07873, 0.2273, 0.07873, 0.1818, 0.1575, 0.2273, 0.07873, 0.2727, 0.1575, 0.1818, 0.1575])
me_esfera_icosa_drica_023.materials.append(mat_riverstone)
me_esfera_icosa_drica_023.update()

# ---- objects
ob_pilestone_0 = bpy.data.objects.new('PileStone_0', me_esfera_icosa_drica_019)
ob_pilestone_1 = bpy.data.objects.new('PileStone_1', me_esfera_icosa_drica_020)
ob_pilestone_2 = bpy.data.objects.new('PileStone_2', me_esfera_icosa_drica_021)
ob_pilestone_3 = bpy.data.objects.new('PileStone_3', me_esfera_icosa_drica_022)
ob_pilestone_4 = bpy.data.objects.new('PileStone_4', me_esfera_icosa_drica_023)

# ---- transforms, parenting, visibility, modifiers, constraints
ob_pilestone_0.location = (-0.32, -0.12, 0.21)
ob_pilestone_0.rotation_euler = (0.1375, -0.2693, -0.07233)
ob_pilestone_1.location = (0.26, -0.18, 0.18)
ob_pilestone_1.rotation_euler = (0.109, 0.02958, -0.1399)
ob_pilestone_2.location = (0.02, 0.22, 0.27)
ob_pilestone_2.rotation_euler = (0.138, -0.2391, -0.113)
ob_pilestone_3.location = (0.42, 0.23, 0.13)
ob_pilestone_3.rotation_euler = (-0.1501, 0.3386, -0.03412)
ob_pilestone_4.location = (-0.42, 0.25, 0.12)
ob_pilestone_4.rotation_euler = (-0.1523, 0.07562, 0.07163)

# ---- collection membership
col_collection.objects.link(ob_pilestone_0)
col_collection.objects.link(ob_pilestone_1)
col_collection.objects.link(ob_pilestone_2)
col_collection.objects.link(ob_pilestone_3)
col_collection.objects.link(ob_pilestone_4)

# ---- scene / render settings (as saved in the file)
scene.frame_start = 1; scene.frame_end = 250; scene.frame_set(1)
scene.render.engine = 'BLENDER_EEVEE_NEXT'
scene.render.bake_bias = 0.0
scene.render.bake_samples = 0
scene.render.compositor_device = 'GPU'
scene.eevee.use_volume_custom_range = False
scene.eevee.fast_gi_thickness_near = 0.1
scene.eevee.fast_gi_thickness_far = 0.0
scene.eevee.ray_tracing_options.screen_trace_thickness = 0.1
bpy.context.view_layer.update()

# ---- added for rendering (the .blend has no active camera and no usable light): camera, sun
cam_auto = bpy.data.cameras.new('AutoCamera')
cam_auto.lens = 50.0
cam_auto.sensor_width = 36.0
cam_auto.clip_end = 1000.0
ob_auto_camera = bpy.data.objects.new('AutoCamera', cam_auto)
scene.collection.objects.link(ob_auto_camera)
ob_auto_camera.location = (2.06664, -2.45933, 1.94521)
ob_auto_camera.rotation_euler = (1.09748, -7.21219e-08, 0.694738)
scene.camera = ob_auto_camera
light_auto_sun = bpy.data.lights.new('AutoSun', 'SUN')
light_auto_sun.energy = 3.0
light_auto_sun.angle = 0.0523599
ob_auto_sun = bpy.data.objects.new('AutoSun', light_auto_sun)
scene.collection.objects.link(ob_auto_sun)
ob_auto_sun.rotation_euler = (0.872665, 0.174533, 0.523599)
bpy.context.view_layer.update()
